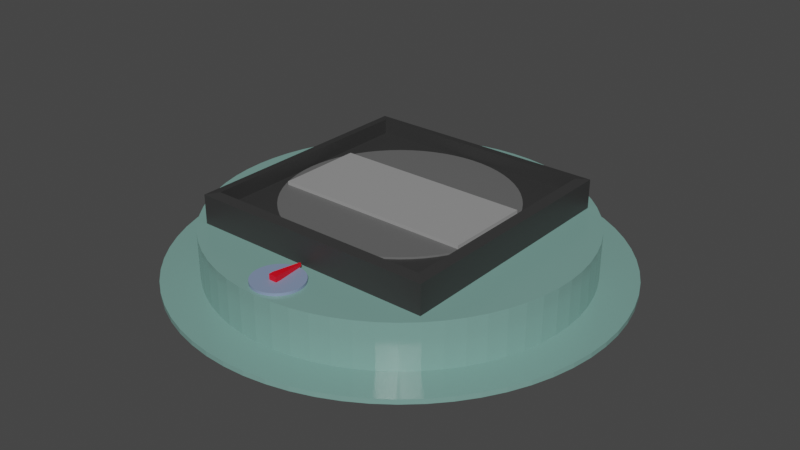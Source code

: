 # Source: Sekunda.blend  (saved by Blender 2.93.21; exported with 4.5.12 LTS)
import bpy
from mathutils import Matrix  # noqa: F401  (used for matrix-valued properties, if any)

bpy.ops.wm.read_factory_settings(use_empty=True)
scene = bpy.context.scene
scene.name = 'Scene'

# ---- collections
col_collection = bpy.data.collections.new('Collection'); scene.collection.children.link(col_collection)

# ---- materials (node trees are filled in below, after node groups)
mat_x = bpy.data.materials.new('Материал')
mat_x.use_transparent_shadow = False
mat_002 = bpy.data.materials.new('Материал.002')
mat_002.use_transparent_shadow = False
mat_003 = bpy.data.materials.new('Материал.003')
mat_003.use_transparent_shadow = False
mat_001 = bpy.data.materials.new('Материал.001')
mat_001.use_transparent_shadow = False
mat_005 = bpy.data.materials.new('Материал.005')
mat_005.use_transparent_shadow = False
mat_004 = bpy.data.materials.new('Материал.004')
mat_004.use_transparent_shadow = False

# ---- material node trees
mat_x.use_nodes = True; mat_x.node_tree.nodes.clear()
_N = mat_x.node_tree.nodes; _L = mat_x.node_tree.links
n0 = _N.new('ShaderNodeBsdfPrincipled'); n0.name = 'Principled BSDF'; n0.location = (10, 300)
n0.distribution = 'GGX'
n0.subsurface_method = 'BURLEY'
n0.inputs[0].default_value = (0.194, 0.3672, 0.3275, 1.0)
n0.inputs[2].default_value = 0.2018
n0.inputs[3].default_value = 1.45
n0.inputs[13].default_value = 0.7836
n0.inputs[27].default_value = (0.0, 0.0, 0.0, 1.0)
n0.inputs[28].default_value = 1.0
n1 = _N.new('ShaderNodeOutputMaterial'); n1.name = 'Material Output'; n1.location = (300, 300)
_L.new(n0.outputs[0], n1.inputs[0])
n1.is_active_output = True
mat_002.use_nodes = True; mat_002.node_tree.nodes.clear()
_N = mat_002.node_tree.nodes; _L = mat_002.node_tree.links
n0 = _N.new('ShaderNodeBsdfPrincipled'); n0.name = 'Principled BSDF'; n0.location = (10, 300)
n0.distribution = 'GGX'
n0.subsurface_method = 'BURLEY'
n0.inputs[0].default_value = (0.03407, 0.03407, 0.03407, 1.0)
n0.inputs[3].default_value = 1.45
n0.inputs[27].default_value = (0.0, 0.0, 0.0, 1.0)
n0.inputs[28].default_value = 1.0
n1 = _N.new('ShaderNodeOutputMaterial'); n1.name = 'Material Output'; n1.location = (300, 300)
_L.new(n0.outputs[0], n1.inputs[0])
n1.is_active_output = True
mat_003.use_nodes = True; mat_003.node_tree.nodes.clear()
_N = mat_003.node_tree.nodes; _L = mat_003.node_tree.links
n0 = _N.new('ShaderNodeBsdfPrincipled'); n0.name = 'Principled BSDF'; n0.location = (10, 300)
n0.distribution = 'GGX'
n0.subsurface_method = 'BURLEY'
n0.inputs[0].default_value = (0.1269, 0.1269, 0.1269, 1.0)
n0.inputs[3].default_value = 1.45
n0.inputs[27].default_value = (0.0, 0.0, 0.0, 1.0)
n0.inputs[28].default_value = 1.0
n1 = _N.new('ShaderNodeOutputMaterial'); n1.name = 'Material Output'; n1.location = (300, 300)
_L.new(n0.outputs[0], n1.inputs[0])
n1.is_active_output = True
mat_001.use_nodes = True; mat_001.node_tree.nodes.clear()
_N = mat_001.node_tree.nodes; _L = mat_001.node_tree.links
n0 = _N.new('ShaderNodeBsdfPrincipled'); n0.name = 'Principled BSDF'; n0.location = (10, 300)
n0.distribution = 'GGX'
n0.subsurface_method = 'BURLEY'
n0.inputs[0].default_value = (0.2242, 0.2976, 0.4592, 1.0)
n0.inputs[3].default_value = 1.45
n0.inputs[27].default_value = (0.0, 0.0, 0.0, 1.0)
n0.inputs[28].default_value = 1.0
n1 = _N.new('ShaderNodeOutputMaterial'); n1.name = 'Material Output'; n1.location = (300, 300)
_L.new(n0.outputs[0], n1.inputs[0])
n1.is_active_output = True
mat_005.use_nodes = True; mat_005.node_tree.nodes.clear()
_N = mat_005.node_tree.nodes; _L = mat_005.node_tree.links
n0 = _N.new('ShaderNodeBsdfPrincipled'); n0.name = 'Principled BSDF'; n0.location = (10, 300)
n0.distribution = 'GGX'
n0.subsurface_method = 'BURLEY'
n0.inputs[0].default_value = (0.8, 0.0, 0.01267, 1.0)
n0.inputs[3].default_value = 1.45
n0.inputs[27].default_value = (0.0, 0.0, 0.0, 1.0)
n0.inputs[28].default_value = 1.0
n1 = _N.new('ShaderNodeOutputMaterial'); n1.name = 'Material Output'; n1.location = (300, 300)
_L.new(n0.outputs[0], n1.inputs[0])
n1.is_active_output = True
mat_004.use_nodes = True; mat_004.node_tree.nodes.clear()
_N = mat_004.node_tree.nodes; _L = mat_004.node_tree.links
n0 = _N.new('ShaderNodeBsdfPrincipled'); n0.name = 'Principled BSDF'; n0.location = (10, 300)
n0.distribution = 'GGX'
n0.subsurface_method = 'BURLEY'
n0.inputs[0].default_value = (0.3125, 0.3125, 0.3125, 1.0)
n0.inputs[3].default_value = 1.45
n0.inputs[27].default_value = (0.0, 0.0, 0.0, 1.0)
n0.inputs[28].default_value = 1.0
n1 = _N.new('ShaderNodeOutputMaterial'); n1.name = 'Material Output'; n1.location = (300, 300)
_L.new(n0.outputs[0], n1.inputs[0])
n1.is_active_output = True

# ---- world
world_world = bpy.data.worlds.new('World'); scene.world = world_world
world_world.use_nodes = True; world_world.node_tree.nodes.clear()
_N = world_world.node_tree.nodes; _L = world_world.node_tree.links
n0 = _N.new('ShaderNodeOutputWorld'); n0.name = 'World Output'; n0.location = (300, 300)
n1 = _N.new('ShaderNodeBackground'); n1.name = 'Background'; n1.location = (10, 300)
n1.inputs[0].default_value = (0.05088, 0.05088, 0.05088, 1.0)
_L.new(n1.outputs[0], n0.inputs[0])
n0.is_active_output = True
world_world.color = (0.05088, 0.05088, 0.05088)
world_world.use_sun_shadow = False
world_world.sun_shadow_jitter_overblur = 0.0

# ---- meshes
me_x = bpy.data.meshes.new('Цилиндр')
me_x.from_pydata([(0.0, 0.3, -0.005), (0.0, 0.3, 0.005), (0.02941, 0.2986, -0.005), (0.02941, 0.2986, 0.005), (0.05853, 0.2942, -0.005), (0.05853, 0.2942, 0.005), (0.08709, 0.2871, -0.005), (0.08709, 0.2871, 0.005), (0.1148, 0.2772, -0.005), (0.1148, 0.2772, 0.005), (0.1414, 0.2646, -0.005), (0.1414, 0.2646, 0.005), (0.1667, 0.2494, -0.005), (0.1667, 0.2494, 0.005), (0.1903, 0.2319, -0.005), (0.1903, 0.2319, 0.005), (0.2121, 0.2121, -0.005), (0.2121, 0.2121, 0.005), (0.2319, 0.1903, -0.005), (0.2319, 0.1903, 0.005), (0.2494, 0.1667, -0.005), (0.2494, 0.1667, 0.005), (0.2646, 0.1414, -0.005), (0.2646, 0.1414, 0.005), (0.2772, 0.1148, -0.005), (0.2772, 0.1148, 0.005), (0.2871, 0.08709, -0.005), (0.2871, 0.08709, 0.005), (0.2942, 0.05853, -0.005), (0.2942, 0.05853, 0.005), (0.2986, 0.02941, -0.005), (0.2986, 0.02941, 0.005), (0.3, -1.311e-08, -0.005), (0.3, -1.311e-08, 0.005), (0.2986, -0.02941, -0.005), (0.2986, -0.02941, 0.005), (0.2942, -0.05853, -0.005), (0.2942, -0.05853, 0.005), (0.2871, -0.08709, -0.005), (0.2871, -0.08709, 0.005), (0.2772, -0.1148, -0.005), (0.2772, -0.1148, 0.005), (0.2646, -0.1414, -0.005), (0.2646, -0.1414, 0.005), (0.2494, -0.1667, -0.005), (0.2494, -0.1667, 0.005), (0.2319, -0.1903, -0.005), (0.2319, -0.1903, 0.005), (0.2121, -0.2121, -0.005), (0.2121, -0.2121, 0.005), (0.1903, -0.2319, -0.005), (0.1903, -0.2319, 0.005), (0.1667, -0.2494, -0.005), (0.1667, -0.2494, 0.005), (0.1414, -0.2646, -0.005), (0.1414, -0.2646, 0.005), (0.1148, -0.2772, -0.005), (0.1148, -0.2772, 0.005), (0.08709, -0.2871, -0.005), (0.08709, -0.2871, 0.005), (0.05853, -0.2942, -0.005), (0.05853, -0.2942, 0.005), (0.02941, -0.2986, -0.005), (0.02941, -0.2986, 0.005), (-2.623e-08, -0.3, -0.005), (-2.623e-08, -0.3, 0.005), (-0.02941, -0.2986, -0.005), (-0.02941, -0.2986, 0.005), (-0.05853, -0.2942, -0.005), (-0.05853, -0.2942, 0.005), (-0.08709, -0.2871, -0.005), (-0.08709, -0.2871, 0.005), (-0.1148, -0.2772, -0.005), (-0.1148, -0.2772, 0.005), (-0.1414, -0.2646, -0.005), (-0.1414, -0.2646, 0.005), (-0.1667, -0.2494, -0.005), (-0.1667, -0.2494, 0.005), (-0.1903, -0.2319, -0.005), (-0.1903, -0.2319, 0.005), (-0.2121, -0.2121, -0.005), (-0.2121, -0.2121, 0.005), (-0.2319, -0.1903, -0.005), (-0.2319, -0.1903, 0.005), (-0.2494, -0.1667, -0.005), (-0.2494, -0.1667, 0.005), (-0.2646, -0.1414, -0.005), (-0.2646, -0.1414, 0.005), (-0.2772, -0.1148, -0.005), (-0.2772, -0.1148, 0.005), (-0.2871, -0.08709, -0.005), (-0.2871, -0.08709, 0.005), (-0.2942, -0.05853, -0.005), (-0.2942, -0.05853, 0.005), (-0.2986, -0.02941, -0.005), (-0.2986, -0.02941, 0.005), (-0.3, 3.577e-09, -0.005), (-0.3, 3.577e-09, 0.005), (-0.2986, 0.02941, -0.005), (-0.2986, 0.02941, 0.005), (-0.2942, 0.05853, -0.005), (-0.2942, 0.05853, 0.005), (-0.2871, 0.08709, -0.005), (-0.2871, 0.08709, 0.005), (-0.2772, 0.1148, -0.005), (-0.2772, 0.1148, 0.005), (-0.2646, 0.1414, -0.005), (-0.2646, 0.1414, 0.005), (-0.2494, 0.1667, -0.005), (-0.2494, 0.1667, 0.005), (-0.2319, 0.1903, -0.005), (-0.2319, 0.1903, 0.005), (-0.2121, 0.2121, -0.005), (-0.2121, 0.2121, 0.005), (-0.1903, 0.2319, -0.005), (-0.1903, 0.2319, 0.005), (-0.1667, 0.2494, -0.005), (-0.1667, 0.2494, 0.005), (-0.1414, 0.2646, -0.005), (-0.1414, 0.2646, 0.005), (-0.1148, 0.2772, -0.005), (-0.1148, 0.2772, 0.005), (-0.08709, 0.2871, -0.005), (-0.08709, 0.2871, 0.005), (-0.05853, 0.2942, -0.005), (-0.05853, 0.2942, 0.005), (-0.02941, 0.2986, -0.005), (-0.02941, 0.2986, 0.005)], [], [(0, 1, 3, 2), (2, 3, 5, 4), (4, 5, 7, 6), (6, 7, 9, 8), (8, 9, 11, 10), (10, 11, 13, 12), (12, 13, 15, 14), (14, 15, 17, 16), (16, 17, 19, 18), (18, 19, 21, 20), (20, 21, 23, 22), (22, 23, 25, 24), (24, 25, 27, 26), (26, 27, 29, 28), (28, 29, 31, 30), (30, 31, 33, 32), (32, 33, 35, 34), (34, 35, 37, 36), (36, 37, 39, 38), (38, 39, 41, 40), (40, 41, 43, 42), (42, 43, 45, 44), (44, 45, 47, 46), (46, 47, 49, 48), (48, 49, 51, 50), (50, 51, 53, 52), (52, 53, 55, 54), (54, 55, 57, 56), (56, 57, 59, 58), (58, 59, 61, 60), (60, 61, 63, 62), (62, 63, 65, 64), (64, 65, 67, 66), (66, 67, 69, 68), (68, 69, 71, 70), (70, 71, 73, 72), (72, 73, 75, 74), (74, 75, 77, 76), (76, 77, 79, 78), (78, 79, 81, 80), (80, 81, 83, 82), (82, 83, 85, 84), (84, 85, 87, 86), (86, 87, 89, 88), (88, 89, 91, 90), (90, 91, 93, 92), (92, 93, 95, 94), (94, 95, 97, 96), (96, 97, 99, 98), (98, 99, 101, 100), (100, 101, 103, 102), (102, 103, 105, 104), (104, 105, 107, 106), (106, 107, 109, 108), (108, 109, 111, 110), (110, 111, 113, 112), (112, 113, 115, 114), (114, 115, 117, 116), (116, 117, 119, 118), (118, 119, 121, 120), (120, 121, 123, 122), (122, 123, 125, 124), (3, 1, 127, 125, 123, 121, 119, 117, 115, 113, 111, 109, 107, 105, 103, 101, 99, 97, 95, 93, 91, 89, 87, 85, 83, 81, 79, 77, 75, 73, 71, 69, 67, 65, 63, 61, 59, 57, 55, 53, 51, 49, 47, 45, 43, 41, 39, 37, 35, 33, 31, 29, 27, 25, 23, 21, 19, 17, 15, 13, 11, 9, 7, 5), (124, 125, 127, 126), (126, 127, 1, 0), (0, 2, 4, 6, 8, 10, 12, 14, 16, 18, 20, 22, 24, 26, 28, 30, 32, 34, 36, 38, 40, 42, 44, 46, 48, 50, 52, 54, 56, 58, 60, 62, 64, 66, 68, 70, 72, 74, 76, 78, 80, 82, 84, 86, 88, 90, 92, 94, 96, 98, 100, 102, 104, 106, 108, 110, 112, 114, 116, 118, 120, 122, 124, 126)])
_uv = me_x.uv_layers.new(name='UVКарта')
_uv.uv.foreach_set('vector', [1.0, 0.5, 1.0, 1.0, 0.9844, 1.0, 0.9844, 0.5, 0.9844, 0.5, 0.9844, 1.0, 0.9688, 1.0, 0.9688, 0.5, 0.9688, 0.5, 0.9688, 1.0, 0.9531, 1.0, 0.9531, 0.5, 0.9531, 0.5, 0.9531, 1.0, 0.9375, 1.0, 0.9375, 0.5, 0.9375, 0.5, 0.9375, 1.0, 0.9219, 1.0, 0.9219, 0.5, 0.9219, 0.5, 0.9219, 1.0, 0.9062, 1.0, 0.9062, 0.5, 0.9062, 0.5, 0.9062, 1.0, 0.8906, 1.0, 0.8906, 0.5, 0.8906, 0.5, 0.8906, 1.0, 0.875, 1.0, 0.875, 0.5, 0.875, 0.5, 0.875, 1.0, 0.8594, 1.0, 0.8594, 0.5, 0.8594, 0.5, 0.8594, 1.0, 0.8438, 1.0, 0.8438, 0.5, 0.8438, 0.5, 0.8438, 1.0, 0.8281, 1.0, 0.8281, 0.5, 0.8281, 0.5, 0.8281, 1.0, 0.8125, 1.0, 0.8125, 0.5, 0.8125, 0.5, 0.8125, 1.0, 0.7969, 1.0, 0.7969, 0.5, 0.7969, 0.5, 0.7969, 1.0, 0.7812, 1.0, 0.7812, 0.5, 0.7812, 0.5, 0.7812, 1.0, 0.7656, 1.0, 0.7656, 0.5, 0.7656, 0.5, 0.7656, 1.0, 0.75, 1.0, 0.75, 0.5, 0.75, 0.5, 0.75, 1.0, 0.7344, 1.0, 0.7344, 0.5, 0.7344, 0.5, 0.7344, 1.0, 0.7188, 1.0, 0.7188, 0.5, 0.7188, 0.5, 0.7188, 1.0, 0.7031, 1.0, 0.7031, 0.5, 0.7031, 0.5, 0.7031, 1.0, 0.6875, 1.0, 0.6875, 0.5, 0.6875, 0.5, 0.6875, 1.0, 0.6719, 1.0, 0.6719, 0.5, 0.6719, 0.5, 0.6719, 1.0, 0.6562, 1.0, 0.6562, 0.5, 0.6562, 0.5, 0.6562, 1.0, 0.6406, 1.0, 0.6406, 0.5, 0.6406, 0.5, 0.6406, 1.0, 0.625, 1.0, 0.625, 0.5, 0.625, 0.5, 0.625, 1.0, 0.6094, 1.0, 0.6094, 0.5, 0.6094, 0.5, 0.6094, 1.0, 0.5938, 1.0, 0.5938, 0.5, 0.5938, 0.5, 0.5938, 1.0, 0.5781, 1.0, 0.5781, 0.5, 0.5781, 0.5, 0.5781, 1.0, 0.5625, 1.0, 0.5625, 0.5, 0.5625, 0.5, 0.5625, 1.0, 0.5469, 1.0, 0.5469, 0.5, 0.5469, 0.5, 0.5469, 1.0, 0.5312, 1.0, 0.5312, 0.5, 0.5312, 0.5, 0.5312, 1.0, 0.5156, 1.0, 0.5156, 0.5, 0.5156, 0.5, 0.5156, 1.0, 0.5, 1.0, 0.5, 0.5, 0.5, 0.5, 0.5, 1.0, 0.4844, 1.0, 0.4844, 0.5, 0.4844, 0.5, 0.4844, 1.0, 0.4688, 1.0, 0.4688, 0.5, 0.4688, 0.5, 0.4688, 1.0, 0.4531, 1.0, 0.4531, 0.5, 0.4531, 0.5, 0.4531, 1.0, 0.4375, 1.0, 0.4375, 0.5, 0.4375, 0.5, 0.4375, 1.0, 0.4219, 1.0, 0.4219, 0.5, 0.4219, 0.5, 0.4219, 1.0, 0.4062, 1.0, 0.4062, 0.5, 0.4062, 0.5, 0.4062, 1.0, 0.3906, 1.0, 0.3906, 0.5, 0.3906, 0.5, 0.3906, 1.0, 0.375, 1.0, 0.375, 0.5, 0.375, 0.5, 0.375, 1.0, 0.3594, 1.0, 0.3594, 0.5, 0.3594, 0.5, 0.3594, 1.0, 0.3438, 1.0, 0.3438, 0.5, 0.3438, 0.5, 0.3438, 1.0, 0.3281, 1.0, 0.3281, 0.5, 0.3281, 0.5, 0.3281, 1.0, 0.3125, 1.0, 0.3125, 0.5, 0.3125, 0.5, 0.3125, 1.0, 0.2969, 1.0, 0.2969, 0.5, 0.2969, 0.5, 0.2969, 1.0, 0.2812, 1.0, 0.2812, 0.5, 0.2812, 0.5, 0.2812, 1.0, 0.2656, 1.0, 0.2656, 0.5, 0.2656, 0.5, 0.2656, 1.0, 0.25, 1.0, 0.25, 0.5, 0.25, 0.5, 0.25, 1.0, 0.2344, 1.0, 0.2344, 0.5, 0.2344, 0.5, 0.2344, 1.0, 0.2188, 1.0, 0.2188, 0.5, 0.2188, 0.5, 0.2188, 1.0, 0.2031, 1.0, 0.2031, 0.5, 0.2031, 0.5, 0.2031, 1.0, 0.1875, 1.0, 0.1875, 0.5, 0.1875, 0.5, 0.1875, 1.0, 0.1719, 1.0, 0.1719, 0.5, 0.1719, 0.5, 0.1719, 1.0, 0.1562, 1.0, 0.1562, 0.5, 0.1562, 0.5, 0.1562, 1.0, 0.1406, 1.0, 0.1406, 0.5, 0.1406, 0.5, 0.1406, 1.0, 0.125, 1.0, 0.125, 0.5, 0.125, 0.5, 0.125, 1.0, 0.1094, 1.0, 0.1094, 0.5, 0.1094, 0.5, 0.1094, 1.0, 0.09375, 1.0, 0.09375, 0.5, 0.09375, 0.5, 0.09375, 1.0, 0.07812, 1.0, 0.07812, 0.5, 0.07812, 0.5, 0.07812, 1.0, 0.0625, 1.0, 0.0625, 0.5, 0.0625, 0.5, 0.0625, 1.0, 0.04688, 1.0, 0.04688, 0.5, 0.04688, 0.5, 0.04688, 1.0, 0.03125, 1.0, 0.03125, 0.5, 0.2735, 0.4888, 0.25, 0.49, 0.2265, 0.4888, 0.2032, 0.4854, 0.1803, 0.4797, 0.1582, 0.4717, 0.1369, 0.4617, 0.1167, 0.4496, 0.09775, 0.4355, 0.08029, 0.4197, 0.06448, 0.4023, 0.05045, 0.3833, 0.03834, 0.3631, 0.02827, 0.3418, 0.02033, 0.3197, 0.01461, 0.2968, 0.01116, 0.2735, 0.01, 0.25, 0.01116, 0.2265, 0.01461, 0.2032, 0.02033, 0.1803, 0.02827, 0.1582, 0.03834, 0.1369, 0.05045, 0.1167, 0.06448, 0.09775, 0.08029, 0.08029, 0.09775, 0.06448, 0.1167, 0.05045, 0.1369, 0.03834, 0.1582, 0.02827, 0.1803, 0.02033, 0.2032, 0.01461, 0.2265, 0.01116, 0.25, 0.01, 0.2735, 0.01116, 0.2968, 0.01461, 0.3197, 0.02033, 0.3418, 0.02827, 0.3631, 0.03834, 0.3833, 0.05045, 0.4023, 0.06448, 0.4197, 0.08029, 0.4355, 0.09775, 0.4496, 0.1167, 0.4617, 0.1369, 0.4717, 0.1582, 0.4797, 0.1803, 0.4854, 0.2032, 0.4888, 0.2265, 0.49, 0.25, 0.4888, 0.2735, 0.4854, 0.2968, 0.4797, 0.3197, 0.4717, 0.3418, 0.4617, 0.3631, 0.4496, 0.3833, 0.4355, 0.4023, 0.4197, 0.4197, 0.4023, 0.4355, 0.3833, 0.4496, 0.3631, 0.4617, 0.3418, 0.4717, 0.3197, 0.4797, 0.2968, 0.4854, 0.03125, 0.5, 0.03125, 1.0, 0.01562, 1.0, 0.01562, 0.5, 0.01562, 0.5, 0.01562, 1.0, 0.0, 1.0, 0.0, 0.5, 0.75, 0.49, 0.7735, 0.4888, 0.7968, 0.4854, 0.8197, 0.4797, 0.8418, 0.4717, 0.8631, 0.4617, 0.8833, 0.4496, 0.9023, 0.4355, 0.9197, 0.4197, 0.9355, 0.4023, 0.9496, 0.3833, 0.9617, 0.3631, 0.9717, 0.3418, 0.9797, 0.3197, 0.9854, 0.2968, 0.9888, 0.2735, 0.99, 0.25, 0.9888, 0.2265, 0.9854, 0.2032, 0.9797, 0.1803, 0.9717, 0.1582, 0.9617, 0.1369, 0.9496, 0.1167, 0.9355, 0.09775, 0.9197, 0.08029, 0.9023, 0.06448, 0.8833, 0.05045, 0.8631, 0.03834, 0.8418, 0.02827, 0.8197, 0.02033, 0.7968, 0.01461, 0.7735, 0.01116, 0.75, 0.01, 0.7265, 0.01116, 0.7032, 0.01461, 0.6803, 0.02033, 0.6582, 0.02827, 0.6369, 0.03834, 0.6167, 0.05045, 0.5977, 0.06448, 0.5803, 0.08029, 0.5645, 0.09775, 0.5504, 0.1167, 0.5383, 0.1369, 0.5283, 0.1582, 0.5203, 0.1803, 0.5146, 0.2032, 0.5112, 0.2265, 0.51, 0.25, 0.5112, 0.2735, 0.5146, 0.2968, 0.5203, 0.3197, 0.5283, 0.3418, 0.5383, 0.3631, 0.5504, 0.3833, 0.5645, 0.4023, 0.5803, 0.4197, 0.5977, 0.4355, 0.6167, 0.4496, 0.6369, 0.4617, 0.6582, 0.4717, 0.6803, 0.4797, 0.7032, 0.4854, 0.7265, 0.4888])
me_x.materials.append(mat_x)
me_x.use_remesh_fix_poles = True
me_x.use_remesh_preserve_attributes = False
me_x.update()
me_001 = bpy.data.meshes.new('Цилиндр.001')
me_001.from_pydata([(0.0, 0.25, -0.05), (0.0, 0.25, 0.05), (0.0245, 0.2488, -0.05), (0.0245, 0.2488, 0.05), (0.04877, 0.2452, -0.05), (0.04877, 0.2452, 0.05), (0.07257, 0.2392, -0.05), (0.07257, 0.2392, 0.05), (0.09567, 0.231, -0.05), (0.09567, 0.231, 0.05), (0.1178, 0.2205, -0.05), (0.1178, 0.2205, 0.05), (0.1389, 0.2079, -0.05), (0.1389, 0.2079, 0.05), (0.1586, 0.1933, -0.05), (0.1586, 0.1933, 0.05), (0.1768, 0.1768, -0.05), (0.1768, 0.1768, 0.05), (0.1933, 0.1586, -0.05), (0.1933, 0.1586, 0.05), (0.2079, 0.1389, -0.05), (0.2079, 0.1389, 0.05), (0.2205, 0.1178, -0.05), (0.2205, 0.1178, 0.05), (0.231, 0.09567, -0.05), (0.231, 0.09567, 0.05), (0.2392, 0.07257, -0.05), (0.2392, 0.07257, 0.05), (0.2452, 0.04877, -0.05), (0.2452, 0.04877, 0.05), (0.2488, 0.0245, -0.05), (0.2488, 0.0245, 0.05), (0.25, -1.093e-08, -0.05), (0.25, -1.093e-08, 0.05), (0.2488, -0.0245, -0.05), (0.2488, -0.0245, 0.05), (0.2452, -0.04877, -0.05), (0.2452, -0.04877, 0.05), (0.2392, -0.07257, -0.05), (0.2392, -0.07257, 0.05), (0.231, -0.09567, -0.05), (0.231, -0.09567, 0.05), (0.2205, -0.1178, -0.05), (0.2205, -0.1178, 0.05), (0.2079, -0.1389, -0.05), (0.2079, -0.1389, 0.05), (0.1933, -0.1586, -0.05), (0.1933, -0.1586, 0.05), (0.1768, -0.1768, -0.05), (0.1768, -0.1768, 0.05), (0.1586, -0.1933, -0.05), (0.1586, -0.1933, 0.05), (0.1389, -0.2079, -0.05), (0.1389, -0.2079, 0.05), (0.1178, -0.2205, -0.05), (0.1178, -0.2205, 0.05), (0.09567, -0.231, -0.05), (0.09567, -0.231, 0.05), (0.07257, -0.2392, -0.05), (0.07257, -0.2392, 0.05), (0.04877, -0.2452, -0.05), (0.04877, -0.2452, 0.05), (0.0245, -0.2488, -0.05), (0.0245, -0.2488, 0.05), (-2.186e-08, -0.25, -0.05), (-2.186e-08, -0.25, 0.05), (-0.0245, -0.2488, -0.05), (-0.0245, -0.2488, 0.05), (-0.04877, -0.2452, -0.05), (-0.04877, -0.2452, 0.05), (-0.07257, -0.2392, -0.05), (-0.07257, -0.2392, 0.05), (-0.09567, -0.231, -0.05), (-0.09567, -0.231, 0.05), (-0.1178, -0.2205, -0.05), (-0.1178, -0.2205, 0.05), (-0.1389, -0.2079, -0.05), (-0.1389, -0.2079, 0.05), (-0.1586, -0.1933, -0.05), (-0.1586, -0.1933, 0.05), (-0.1768, -0.1768, -0.05), (-0.1768, -0.1768, 0.05), (-0.1933, -0.1586, -0.05), (-0.1933, -0.1586, 0.05), (-0.2079, -0.1389, -0.05), (-0.2079, -0.1389, 0.05), (-0.2205, -0.1178, -0.05), (-0.2205, -0.1178, 0.05), (-0.231, -0.09567, -0.05), (-0.231, -0.09567, 0.05), (-0.2392, -0.07257, -0.05), (-0.2392, -0.07257, 0.05), (-0.2452, -0.04877, -0.05), (-0.2452, -0.04877, 0.05), (-0.2488, -0.0245, -0.05), (-0.2488, -0.0245, 0.05), (-0.25, 2.981e-09, -0.05), (-0.25, 2.981e-09, 0.05), (-0.2488, 0.0245, -0.05), (-0.2488, 0.0245, 0.05), (-0.2452, 0.04877, -0.05), (-0.2452, 0.04877, 0.05), (-0.2392, 0.07257, -0.05), (-0.2392, 0.07257, 0.05), (-0.231, 0.09567, -0.05), (-0.231, 0.09567, 0.05), (-0.2205, 0.1178, -0.05), (-0.2205, 0.1178, 0.05), (-0.2079, 0.1389, -0.05), (-0.2079, 0.1389, 0.05), (-0.1933, 0.1586, -0.05), (-0.1933, 0.1586, 0.05), (-0.1768, 0.1768, -0.05), (-0.1768, 0.1768, 0.05), (-0.1586, 0.1933, -0.05), (-0.1586, 0.1933, 0.05), (-0.1389, 0.2079, -0.05), (-0.1389, 0.2079, 0.05), (-0.1178, 0.2205, -0.05), (-0.1178, 0.2205, 0.05), (-0.09567, 0.231, -0.05), (-0.09567, 0.231, 0.05), (-0.07257, 0.2392, -0.05), (-0.07257, 0.2392, 0.05), (-0.04877, 0.2452, -0.05), (-0.04877, 0.2452, 0.05), (-0.0245, 0.2488, -0.05), (-0.0245, 0.2488, 0.05)], [], [(0, 1, 3, 2), (2, 3, 5, 4), (4, 5, 7, 6), (6, 7, 9, 8), (8, 9, 11, 10), (10, 11, 13, 12), (12, 13, 15, 14), (14, 15, 17, 16), (16, 17, 19, 18), (18, 19, 21, 20), (20, 21, 23, 22), (22, 23, 25, 24), (24, 25, 27, 26), (26, 27, 29, 28), (28, 29, 31, 30), (30, 31, 33, 32), (32, 33, 35, 34), (34, 35, 37, 36), (36, 37, 39, 38), (38, 39, 41, 40), (40, 41, 43, 42), (42, 43, 45, 44), (44, 45, 47, 46), (46, 47, 49, 48), (48, 49, 51, 50), (50, 51, 53, 52), (52, 53, 55, 54), (54, 55, 57, 56), (56, 57, 59, 58), (58, 59, 61, 60), (60, 61, 63, 62), (62, 63, 65, 64), (64, 65, 67, 66), (66, 67, 69, 68), (68, 69, 71, 70), (70, 71, 73, 72), (72, 73, 75, 74), (74, 75, 77, 76), (76, 77, 79, 78), (78, 79, 81, 80), (80, 81, 83, 82), (82, 83, 85, 84), (84, 85, 87, 86), (86, 87, 89, 88), (88, 89, 91, 90), (90, 91, 93, 92), (92, 93, 95, 94), (94, 95, 97, 96), (96, 97, 99, 98), (98, 99, 101, 100), (100, 101, 103, 102), (102, 103, 105, 104), (104, 105, 107, 106), (106, 107, 109, 108), (108, 109, 111, 110), (110, 111, 113, 112), (112, 113, 115, 114), (114, 115, 117, 116), (116, 117, 119, 118), (118, 119, 121, 120), (120, 121, 123, 122), (122, 123, 125, 124), (3, 1, 127, 125, 123, 121, 119, 117, 115, 113, 111, 109, 107, 105, 103, 101, 99, 97, 95, 93, 91, 89, 87, 85, 83, 81, 79, 77, 75, 73, 71, 69, 67, 65, 63, 61, 59, 57, 55, 53, 51, 49, 47, 45, 43, 41, 39, 37, 35, 33, 31, 29, 27, 25, 23, 21, 19, 17, 15, 13, 11, 9, 7, 5), (124, 125, 127, 126), (126, 127, 1, 0), (0, 2, 4, 6, 8, 10, 12, 14, 16, 18, 20, 22, 24, 26, 28, 30, 32, 34, 36, 38, 40, 42, 44, 46, 48, 50, 52, 54, 56, 58, 60, 62, 64, 66, 68, 70, 72, 74, 76, 78, 80, 82, 84, 86, 88, 90, 92, 94, 96, 98, 100, 102, 104, 106, 108, 110, 112, 114, 116, 118, 120, 122, 124, 126)])
_uv = me_001.uv_layers.new(name='UVКарта')
_uv.uv.foreach_set('vector', [1.0, 0.5, 1.0, 1.0, 0.9844, 1.0, 0.9844, 0.5, 0.9844, 0.5, 0.9844, 1.0, 0.9688, 1.0, 0.9688, 0.5, 0.9688, 0.5, 0.9688, 1.0, 0.9531, 1.0, 0.9531, 0.5, 0.9531, 0.5, 0.9531, 1.0, 0.9375, 1.0, 0.9375, 0.5, 0.9375, 0.5, 0.9375, 1.0, 0.9219, 1.0, 0.9219, 0.5, 0.9219, 0.5, 0.9219, 1.0, 0.9062, 1.0, 0.9062, 0.5, 0.9062, 0.5, 0.9062, 1.0, 0.8906, 1.0, 0.8906, 0.5, 0.8906, 0.5, 0.8906, 1.0, 0.875, 1.0, 0.875, 0.5, 0.875, 0.5, 0.875, 1.0, 0.8594, 1.0, 0.8594, 0.5, 0.8594, 0.5, 0.8594, 1.0, 0.8438, 1.0, 0.8438, 0.5, 0.8438, 0.5, 0.8438, 1.0, 0.8281, 1.0, 0.8281, 0.5, 0.8281, 0.5, 0.8281, 1.0, 0.8125, 1.0, 0.8125, 0.5, 0.8125, 0.5, 0.8125, 1.0, 0.7969, 1.0, 0.7969, 0.5, 0.7969, 0.5, 0.7969, 1.0, 0.7812, 1.0, 0.7812, 0.5, 0.7812, 0.5, 0.7812, 1.0, 0.7656, 1.0, 0.7656, 0.5, 0.7656, 0.5, 0.7656, 1.0, 0.75, 1.0, 0.75, 0.5, 0.75, 0.5, 0.75, 1.0, 0.7344, 1.0, 0.7344, 0.5, 0.7344, 0.5, 0.7344, 1.0, 0.7188, 1.0, 0.7188, 0.5, 0.7188, 0.5, 0.7188, 1.0, 0.7031, 1.0, 0.7031, 0.5, 0.7031, 0.5, 0.7031, 1.0, 0.6875, 1.0, 0.6875, 0.5, 0.6875, 0.5, 0.6875, 1.0, 0.6719, 1.0, 0.6719, 0.5, 0.6719, 0.5, 0.6719, 1.0, 0.6562, 1.0, 0.6562, 0.5, 0.6562, 0.5, 0.6562, 1.0, 0.6406, 1.0, 0.6406, 0.5, 0.6406, 0.5, 0.6406, 1.0, 0.625, 1.0, 0.625, 0.5, 0.625, 0.5, 0.625, 1.0, 0.6094, 1.0, 0.6094, 0.5, 0.6094, 0.5, 0.6094, 1.0, 0.5938, 1.0, 0.5938, 0.5, 0.5938, 0.5, 0.5938, 1.0, 0.5781, 1.0, 0.5781, 0.5, 0.5781, 0.5, 0.5781, 1.0, 0.5625, 1.0, 0.5625, 0.5, 0.5625, 0.5, 0.5625, 1.0, 0.5469, 1.0, 0.5469, 0.5, 0.5469, 0.5, 0.5469, 1.0, 0.5312, 1.0, 0.5312, 0.5, 0.5312, 0.5, 0.5312, 1.0, 0.5156, 1.0, 0.5156, 0.5, 0.5156, 0.5, 0.5156, 1.0, 0.5, 1.0, 0.5, 0.5, 0.5, 0.5, 0.5, 1.0, 0.4844, 1.0, 0.4844, 0.5, 0.4844, 0.5, 0.4844, 1.0, 0.4688, 1.0, 0.4688, 0.5, 0.4688, 0.5, 0.4688, 1.0, 0.4531, 1.0, 0.4531, 0.5, 0.4531, 0.5, 0.4531, 1.0, 0.4375, 1.0, 0.4375, 0.5, 0.4375, 0.5, 0.4375, 1.0, 0.4219, 1.0, 0.4219, 0.5, 0.4219, 0.5, 0.4219, 1.0, 0.4062, 1.0, 0.4062, 0.5, 0.4062, 0.5, 0.4062, 1.0, 0.3906, 1.0, 0.3906, 0.5, 0.3906, 0.5, 0.3906, 1.0, 0.375, 1.0, 0.375, 0.5, 0.375, 0.5, 0.375, 1.0, 0.3594, 1.0, 0.3594, 0.5, 0.3594, 0.5, 0.3594, 1.0, 0.3438, 1.0, 0.3438, 0.5, 0.3438, 0.5, 0.3438, 1.0, 0.3281, 1.0, 0.3281, 0.5, 0.3281, 0.5, 0.3281, 1.0, 0.3125, 1.0, 0.3125, 0.5, 0.3125, 0.5, 0.3125, 1.0, 0.2969, 1.0, 0.2969, 0.5, 0.2969, 0.5, 0.2969, 1.0, 0.2812, 1.0, 0.2812, 0.5, 0.2812, 0.5, 0.2812, 1.0, 0.2656, 1.0, 0.2656, 0.5, 0.2656, 0.5, 0.2656, 1.0, 0.25, 1.0, 0.25, 0.5, 0.25, 0.5, 0.25, 1.0, 0.2344, 1.0, 0.2344, 0.5, 0.2344, 0.5, 0.2344, 1.0, 0.2188, 1.0, 0.2188, 0.5, 0.2188, 0.5, 0.2188, 1.0, 0.2031, 1.0, 0.2031, 0.5, 0.2031, 0.5, 0.2031, 1.0, 0.1875, 1.0, 0.1875, 0.5, 0.1875, 0.5, 0.1875, 1.0, 0.1719, 1.0, 0.1719, 0.5, 0.1719, 0.5, 0.1719, 1.0, 0.1562, 1.0, 0.1562, 0.5, 0.1562, 0.5, 0.1562, 1.0, 0.1406, 1.0, 0.1406, 0.5, 0.1406, 0.5, 0.1406, 1.0, 0.125, 1.0, 0.125, 0.5, 0.125, 0.5, 0.125, 1.0, 0.1094, 1.0, 0.1094, 0.5, 0.1094, 0.5, 0.1094, 1.0, 0.09375, 1.0, 0.09375, 0.5, 0.09375, 0.5, 0.09375, 1.0, 0.07812, 1.0, 0.07812, 0.5, 0.07812, 0.5, 0.07812, 1.0, 0.0625, 1.0, 0.0625, 0.5, 0.0625, 0.5, 0.0625, 1.0, 0.04688, 1.0, 0.04688, 0.5, 0.04688, 0.5, 0.04688, 1.0, 0.03125, 1.0, 0.03125, 0.5, 0.2735, 0.4888, 0.25, 0.49, 0.2265, 0.4888, 0.2032, 0.4854, 0.1803, 0.4797, 0.1582, 0.4717, 0.1369, 0.4617, 0.1167, 0.4496, 0.09775, 0.4355, 0.08029, 0.4197, 0.06448, 0.4023, 0.05045, 0.3833, 0.03834, 0.3631, 0.02827, 0.3418, 0.02033, 0.3197, 0.01461, 0.2968, 0.01116, 0.2735, 0.01, 0.25, 0.01116, 0.2265, 0.01461, 0.2032, 0.02033, 0.1803, 0.02827, 0.1582, 0.03834, 0.1369, 0.05045, 0.1167, 0.06448, 0.09775, 0.08029, 0.08029, 0.09775, 0.06448, 0.1167, 0.05045, 0.1369, 0.03834, 0.1582, 0.02827, 0.1803, 0.02033, 0.2032, 0.01461, 0.2265, 0.01116, 0.25, 0.01, 0.2735, 0.01116, 0.2968, 0.01461, 0.3197, 0.02033, 0.3418, 0.02827, 0.3631, 0.03834, 0.3833, 0.05045, 0.4023, 0.06448, 0.4197, 0.08029, 0.4355, 0.09775, 0.4496, 0.1167, 0.4617, 0.1369, 0.4717, 0.1582, 0.4797, 0.1803, 0.4854, 0.2032, 0.4888, 0.2265, 0.49, 0.25, 0.4888, 0.2735, 0.4854, 0.2968, 0.4797, 0.3197, 0.4717, 0.3418, 0.4617, 0.3631, 0.4496, 0.3833, 0.4355, 0.4023, 0.4197, 0.4197, 0.4023, 0.4355, 0.3833, 0.4496, 0.3631, 0.4617, 0.3418, 0.4717, 0.3197, 0.4797, 0.2968, 0.4854, 0.03125, 0.5, 0.03125, 1.0, 0.01562, 1.0, 0.01562, 0.5, 0.01562, 0.5, 0.01562, 1.0, 0.0, 1.0, 0.0, 0.5, 0.75, 0.49, 0.7735, 0.4888, 0.7968, 0.4854, 0.8197, 0.4797, 0.8418, 0.4717, 0.8631, 0.4617, 0.8833, 0.4496, 0.9023, 0.4355, 0.9197, 0.4197, 0.9355, 0.4023, 0.9496, 0.3833, 0.9617, 0.3631, 0.9717, 0.3418, 0.9797, 0.3197, 0.9854, 0.2968, 0.9888, 0.2735, 0.99, 0.25, 0.9888, 0.2265, 0.9854, 0.2032, 0.9797, 0.1803, 0.9717, 0.1582, 0.9617, 0.1369, 0.9496, 0.1167, 0.9355, 0.09775, 0.9197, 0.08029, 0.9023, 0.06448, 0.8833, 0.05045, 0.8631, 0.03834, 0.8418, 0.02827, 0.8197, 0.02033, 0.7968, 0.01461, 0.7735, 0.01116, 0.75, 0.01, 0.7265, 0.01116, 0.7032, 0.01461, 0.6803, 0.02033, 0.6582, 0.02827, 0.6369, 0.03834, 0.6167, 0.05045, 0.5977, 0.06448, 0.5803, 0.08029, 0.5645, 0.09775, 0.5504, 0.1167, 0.5383, 0.1369, 0.5283, 0.1582, 0.5203, 0.1803, 0.5146, 0.2032, 0.5112, 0.2265, 0.51, 0.25, 0.5112, 0.2735, 0.5146, 0.2968, 0.5203, 0.3197, 0.5283, 0.3418, 0.5383, 0.3631, 0.5504, 0.3833, 0.5645, 0.4023, 0.5803, 0.4197, 0.5977, 0.4355, 0.6167, 0.4496, 0.6369, 0.4617, 0.6582, 0.4717, 0.6803, 0.4797, 0.7032, 0.4854, 0.7265, 0.4888])
me_001.materials.append(mat_x)
me_001.use_remesh_fix_poles = True
me_001.use_remesh_preserve_attributes = False
me_001.update()
me_x_1 = bpy.data.meshes.new('Куб')
me_x_1.from_pydata([(-0.26, -0.26, -0.26), (-0.26, 0.26, -0.26), (0.26, -0.26, -0.26), (0.26, 0.26, -0.26), (-0.2388, -0.2388, 0.26), (-0.26, -0.26, 0.2388), (-0.2388, 0.2388, 0.26), (-0.26, 0.26, 0.2388), (0.2388, -0.2388, 0.26), (0.26, -0.26, 0.2388), (0.2388, 0.2388, 0.26), (0.26, 0.26, 0.2388), (-0.2388, -0.2388, 0.07158), (-0.2388, 0.2388, 0.07158), (0.2388, -0.2388, 0.07158), (0.2388, 0.2388, 0.07158)], [], [(8, 10, 15, 14), (3, 11, 9, 2), (0, 5, 7, 1), (1, 3, 2, 0), (1, 7, 11, 3), (4, 6, 7, 5), (6, 10, 11, 7), (10, 8, 9, 11), (8, 4, 5, 9), (2, 9, 5, 0), (15, 13, 12, 14), (6, 4, 12, 13), (4, 8, 14, 12), (10, 6, 13, 15)])
_uv = me_x_1.uv_layers.new(name='UVКарта')
_uv.uv.foreach_set('vector', [0.6352, 0.7398, 0.6352, 0.5102, 0.6352, 0.5102, 0.6352, 0.7398, 0.375, 0.5, 0.6148, 0.5, 0.6148, 0.75, 0.375, 0.75, 0.375, 0.0, 0.6148, 0.0, 0.6148, 0.25, 0.375, 0.25, 0.125, 0.5, 0.375, 0.5, 0.375, 0.75, 0.125, 0.75, 0.375, 0.25, 0.6148, 0.25, 0.6148, 0.5, 0.375, 0.5, 0.8648, 0.7398, 0.8648, 0.5102, 0.875, 0.5, 0.875, 0.75, 0.8648, 0.5102, 0.6352, 0.5102, 0.625, 0.5, 0.875, 0.5, 0.6352, 0.5102, 0.6352, 0.7398, 0.6148, 0.75, 0.6148, 0.5, 0.6352, 0.7398, 0.8648, 0.7398, 0.875, 0.75, 0.625, 0.75, 0.375, 0.75, 0.6148, 0.75, 0.6148, 1.0, 0.375, 1.0, 0.6352, 0.5102, 0.8648, 0.5102, 0.8648, 0.7398, 0.6352, 0.7398, 0.8648, 0.5102, 0.8648, 0.7398, 0.8648, 0.7398, 0.8648, 0.5102, 0.8648, 0.7398, 0.6352, 0.7398, 0.6352, 0.7398, 0.8648, 0.7398, 0.6352, 0.5102, 0.8648, 0.5102, 0.8648, 0.5102, 0.6352, 0.5102])
me_x_1.materials.append(mat_002)
me_x_1.use_remesh_fix_poles = True
me_x_1.use_remesh_preserve_attributes = False
me_x_1.update()
me_002 = bpy.data.meshes.new('Цилиндр.002')
me_002.from_pydata([(0.0, 0.25, -0.05), (0.0, 0.25, 0.05), (0.0245, 0.2488, -0.05), (0.0245, 0.2488, 0.05), (0.04877, 0.2452, -0.05), (0.04877, 0.2452, 0.05), (0.07257, 0.2392, -0.05), (0.07257, 0.2392, 0.05), (0.09567, 0.231, -0.05), (0.09567, 0.231, 0.05), (0.1178, 0.2205, -0.05), (0.1178, 0.2205, 0.05), (0.1389, 0.2079, -0.05), (0.1389, 0.2079, 0.05), (0.1586, 0.1933, -0.05), (0.1586, 0.1933, 0.05), (0.1768, 0.1768, -0.05), (0.1768, 0.1768, 0.05), (0.1933, 0.1586, -0.05), (0.1933, 0.1586, 0.05), (0.2079, 0.1389, -0.05), (0.2079, 0.1389, 0.05), (0.2205, 0.1178, -0.05), (0.2205, 0.1178, 0.05), (0.231, 0.09567, -0.05), (0.231, 0.09567, 0.05), (0.2392, 0.07257, -0.05), (0.2392, 0.07257, 0.05), (0.2452, 0.04877, -0.05), (0.2452, 0.04877, 0.05), (0.2488, 0.0245, -0.05), (0.2488, 0.0245, 0.05), (0.25, -1.093e-08, -0.05), (0.25, -1.093e-08, 0.05), (0.2488, -0.0245, -0.05), (0.2488, -0.0245, 0.05), (0.2452, -0.04877, -0.05), (0.2452, -0.04877, 0.05), (0.2392, -0.07257, -0.05), (0.2392, -0.07257, 0.05), (0.231, -0.09567, -0.05), (0.231, -0.09567, 0.05), (0.2205, -0.1178, -0.05), (0.2205, -0.1178, 0.05), (0.2079, -0.1389, -0.05), (0.2079, -0.1389, 0.05), (0.1933, -0.1586, -0.05), (0.1933, -0.1586, 0.05), (0.1768, -0.1768, -0.05), (0.1768, -0.1768, 0.05), (0.1586, -0.1933, -0.05), (0.1586, -0.1933, 0.05), (0.1389, -0.2079, -0.05), (0.1389, -0.2079, 0.05), (0.1178, -0.2205, -0.05), (0.1178, -0.2205, 0.05), (0.09567, -0.231, -0.05), (0.09567, -0.231, 0.05), (0.07257, -0.2392, -0.05), (0.07257, -0.2392, 0.05), (0.04877, -0.2452, -0.05), (0.04877, -0.2452, 0.05), (0.0245, -0.2488, -0.05), (0.0245, -0.2488, 0.05), (-2.186e-08, -0.25, -0.05), (-2.186e-08, -0.25, 0.05), (-0.0245, -0.2488, -0.05), (-0.0245, -0.2488, 0.05), (-0.04877, -0.2452, -0.05), (-0.04877, -0.2452, 0.05), (-0.07257, -0.2392, -0.05), (-0.07257, -0.2392, 0.05), (-0.09567, -0.231, -0.05), (-0.09567, -0.231, 0.05), (-0.1178, -0.2205, -0.05), (-0.1178, -0.2205, 0.05), (-0.1389, -0.2079, -0.05), (-0.1389, -0.2079, 0.05), (-0.1586, -0.1933, -0.05), (-0.1586, -0.1933, 0.05), (-0.1768, -0.1768, -0.05), (-0.1768, -0.1768, 0.05), (-0.1933, -0.1586, -0.05), (-0.1933, -0.1586, 0.05), (-0.2079, -0.1389, -0.05), (-0.2079, -0.1389, 0.05), (-0.2205, -0.1178, -0.05), (-0.2205, -0.1178, 0.05), (-0.231, -0.09567, -0.05), (-0.231, -0.09567, 0.05), (-0.2392, -0.07257, -0.05), (-0.2392, -0.07257, 0.05), (-0.2452, -0.04877, -0.05), (-0.2452, -0.04877, 0.05), (-0.2488, -0.0245, -0.05), (-0.2488, -0.0245, 0.05), (-0.25, 2.981e-09, -0.05), (-0.25, 2.981e-09, 0.05), (-0.2488, 0.0245, -0.05), (-0.2488, 0.0245, 0.05), (-0.2452, 0.04877, -0.05), (-0.2452, 0.04877, 0.05), (-0.2392, 0.07257, -0.05), (-0.2392, 0.07257, 0.05), (-0.231, 0.09567, -0.05), (-0.231, 0.09567, 0.05), (-0.2205, 0.1178, -0.05), (-0.2205, 0.1178, 0.05), (-0.2079, 0.1389, -0.05), (-0.2079, 0.1389, 0.05), (-0.1933, 0.1586, -0.05), (-0.1933, 0.1586, 0.05), (-0.1768, 0.1768, -0.05), (-0.1768, 0.1768, 0.05), (-0.1586, 0.1933, -0.05), (-0.1586, 0.1933, 0.05), (-0.1389, 0.2079, -0.05), (-0.1389, 0.2079, 0.05), (-0.1178, 0.2205, -0.05), (-0.1178, 0.2205, 0.05), (-0.09567, 0.231, -0.05), (-0.09567, 0.231, 0.05), (-0.07257, 0.2392, -0.05), (-0.07257, 0.2392, 0.05), (-0.04877, 0.2452, -0.05), (-0.04877, 0.2452, 0.05), (-0.0245, 0.2488, -0.05), (-0.0245, 0.2488, 0.05)], [], [(0, 1, 3, 2), (2, 3, 5, 4), (4, 5, 7, 6), (6, 7, 9, 8), (8, 9, 11, 10), (10, 11, 13, 12), (12, 13, 15, 14), (14, 15, 17, 16), (16, 17, 19, 18), (18, 19, 21, 20), (20, 21, 23, 22), (22, 23, 25, 24), (24, 25, 27, 26), (26, 27, 29, 28), (28, 29, 31, 30), (30, 31, 33, 32), (32, 33, 35, 34), (34, 35, 37, 36), (36, 37, 39, 38), (38, 39, 41, 40), (40, 41, 43, 42), (42, 43, 45, 44), (44, 45, 47, 46), (46, 47, 49, 48), (48, 49, 51, 50), (50, 51, 53, 52), (52, 53, 55, 54), (54, 55, 57, 56), (56, 57, 59, 58), (58, 59, 61, 60), (60, 61, 63, 62), (62, 63, 65, 64), (64, 65, 67, 66), (66, 67, 69, 68), (68, 69, 71, 70), (70, 71, 73, 72), (72, 73, 75, 74), (74, 75, 77, 76), (76, 77, 79, 78), (78, 79, 81, 80), (80, 81, 83, 82), (82, 83, 85, 84), (84, 85, 87, 86), (86, 87, 89, 88), (88, 89, 91, 90), (90, 91, 93, 92), (92, 93, 95, 94), (94, 95, 97, 96), (96, 97, 99, 98), (98, 99, 101, 100), (100, 101, 103, 102), (102, 103, 105, 104), (104, 105, 107, 106), (106, 107, 109, 108), (108, 109, 111, 110), (110, 111, 113, 112), (112, 113, 115, 114), (114, 115, 117, 116), (116, 117, 119, 118), (118, 119, 121, 120), (120, 121, 123, 122), (122, 123, 125, 124), (3, 1, 127, 125, 123, 121, 119, 117, 115, 113, 111, 109, 107, 105, 103, 101, 99, 97, 95, 93, 91, 89, 87, 85, 83, 81, 79, 77, 75, 73, 71, 69, 67, 65, 63, 61, 59, 57, 55, 53, 51, 49, 47, 45, 43, 41, 39, 37, 35, 33, 31, 29, 27, 25, 23, 21, 19, 17, 15, 13, 11, 9, 7, 5), (124, 125, 127, 126), (126, 127, 1, 0), (0, 2, 4, 6, 8, 10, 12, 14, 16, 18, 20, 22, 24, 26, 28, 30, 32, 34, 36, 38, 40, 42, 44, 46, 48, 50, 52, 54, 56, 58, 60, 62, 64, 66, 68, 70, 72, 74, 76, 78, 80, 82, 84, 86, 88, 90, 92, 94, 96, 98, 100, 102, 104, 106, 108, 110, 112, 114, 116, 118, 120, 122, 124, 126)])
_uv = me_002.uv_layers.new(name='UVКарта')
_uv.uv.foreach_set('vector', [1.0, 0.5, 1.0, 1.0, 0.9844, 1.0, 0.9844, 0.5, 0.9844, 0.5, 0.9844, 1.0, 0.9688, 1.0, 0.9688, 0.5, 0.9688, 0.5, 0.9688, 1.0, 0.9531, 1.0, 0.9531, 0.5, 0.9531, 0.5, 0.9531, 1.0, 0.9375, 1.0, 0.9375, 0.5, 0.9375, 0.5, 0.9375, 1.0, 0.9219, 1.0, 0.9219, 0.5, 0.9219, 0.5, 0.9219, 1.0, 0.9062, 1.0, 0.9062, 0.5, 0.9062, 0.5, 0.9062, 1.0, 0.8906, 1.0, 0.8906, 0.5, 0.8906, 0.5, 0.8906, 1.0, 0.875, 1.0, 0.875, 0.5, 0.875, 0.5, 0.875, 1.0, 0.8594, 1.0, 0.8594, 0.5, 0.8594, 0.5, 0.8594, 1.0, 0.8438, 1.0, 0.8438, 0.5, 0.8438, 0.5, 0.8438, 1.0, 0.8281, 1.0, 0.8281, 0.5, 0.8281, 0.5, 0.8281, 1.0, 0.8125, 1.0, 0.8125, 0.5, 0.8125, 0.5, 0.8125, 1.0, 0.7969, 1.0, 0.7969, 0.5, 0.7969, 0.5, 0.7969, 1.0, 0.7812, 1.0, 0.7812, 0.5, 0.7812, 0.5, 0.7812, 1.0, 0.7656, 1.0, 0.7656, 0.5, 0.7656, 0.5, 0.7656, 1.0, 0.75, 1.0, 0.75, 0.5, 0.75, 0.5, 0.75, 1.0, 0.7344, 1.0, 0.7344, 0.5, 0.7344, 0.5, 0.7344, 1.0, 0.7188, 1.0, 0.7188, 0.5, 0.7188, 0.5, 0.7188, 1.0, 0.7031, 1.0, 0.7031, 0.5, 0.7031, 0.5, 0.7031, 1.0, 0.6875, 1.0, 0.6875, 0.5, 0.6875, 0.5, 0.6875, 1.0, 0.6719, 1.0, 0.6719, 0.5, 0.6719, 0.5, 0.6719, 1.0, 0.6562, 1.0, 0.6562, 0.5, 0.6562, 0.5, 0.6562, 1.0, 0.6406, 1.0, 0.6406, 0.5, 0.6406, 0.5, 0.6406, 1.0, 0.625, 1.0, 0.625, 0.5, 0.625, 0.5, 0.625, 1.0, 0.6094, 1.0, 0.6094, 0.5, 0.6094, 0.5, 0.6094, 1.0, 0.5938, 1.0, 0.5938, 0.5, 0.5938, 0.5, 0.5938, 1.0, 0.5781, 1.0, 0.5781, 0.5, 0.5781, 0.5, 0.5781, 1.0, 0.5625, 1.0, 0.5625, 0.5, 0.5625, 0.5, 0.5625, 1.0, 0.5469, 1.0, 0.5469, 0.5, 0.5469, 0.5, 0.5469, 1.0, 0.5312, 1.0, 0.5312, 0.5, 0.5312, 0.5, 0.5312, 1.0, 0.5156, 1.0, 0.5156, 0.5, 0.5156, 0.5, 0.5156, 1.0, 0.5, 1.0, 0.5, 0.5, 0.5, 0.5, 0.5, 1.0, 0.4844, 1.0, 0.4844, 0.5, 0.4844, 0.5, 0.4844, 1.0, 0.4688, 1.0, 0.4688, 0.5, 0.4688, 0.5, 0.4688, 1.0, 0.4531, 1.0, 0.4531, 0.5, 0.4531, 0.5, 0.4531, 1.0, 0.4375, 1.0, 0.4375, 0.5, 0.4375, 0.5, 0.4375, 1.0, 0.4219, 1.0, 0.4219, 0.5, 0.4219, 0.5, 0.4219, 1.0, 0.4062, 1.0, 0.4062, 0.5, 0.4062, 0.5, 0.4062, 1.0, 0.3906, 1.0, 0.3906, 0.5, 0.3906, 0.5, 0.3906, 1.0, 0.375, 1.0, 0.375, 0.5, 0.375, 0.5, 0.375, 1.0, 0.3594, 1.0, 0.3594, 0.5, 0.3594, 0.5, 0.3594, 1.0, 0.3438, 1.0, 0.3438, 0.5, 0.3438, 0.5, 0.3438, 1.0, 0.3281, 1.0, 0.3281, 0.5, 0.3281, 0.5, 0.3281, 1.0, 0.3125, 1.0, 0.3125, 0.5, 0.3125, 0.5, 0.3125, 1.0, 0.2969, 1.0, 0.2969, 0.5, 0.2969, 0.5, 0.2969, 1.0, 0.2812, 1.0, 0.2812, 0.5, 0.2812, 0.5, 0.2812, 1.0, 0.2656, 1.0, 0.2656, 0.5, 0.2656, 0.5, 0.2656, 1.0, 0.25, 1.0, 0.25, 0.5, 0.25, 0.5, 0.25, 1.0, 0.2344, 1.0, 0.2344, 0.5, 0.2344, 0.5, 0.2344, 1.0, 0.2188, 1.0, 0.2188, 0.5, 0.2188, 0.5, 0.2188, 1.0, 0.2031, 1.0, 0.2031, 0.5, 0.2031, 0.5, 0.2031, 1.0, 0.1875, 1.0, 0.1875, 0.5, 0.1875, 0.5, 0.1875, 1.0, 0.1719, 1.0, 0.1719, 0.5, 0.1719, 0.5, 0.1719, 1.0, 0.1562, 1.0, 0.1562, 0.5, 0.1562, 0.5, 0.1562, 1.0, 0.1406, 1.0, 0.1406, 0.5, 0.1406, 0.5, 0.1406, 1.0, 0.125, 1.0, 0.125, 0.5, 0.125, 0.5, 0.125, 1.0, 0.1094, 1.0, 0.1094, 0.5, 0.1094, 0.5, 0.1094, 1.0, 0.09375, 1.0, 0.09375, 0.5, 0.09375, 0.5, 0.09375, 1.0, 0.07812, 1.0, 0.07812, 0.5, 0.07812, 0.5, 0.07812, 1.0, 0.0625, 1.0, 0.0625, 0.5, 0.0625, 0.5, 0.0625, 1.0, 0.04688, 1.0, 0.04688, 0.5, 0.04688, 0.5, 0.04688, 1.0, 0.03125, 1.0, 0.03125, 0.5, 0.2735, 0.4888, 0.25, 0.49, 0.2265, 0.4888, 0.2032, 0.4854, 0.1803, 0.4797, 0.1582, 0.4717, 0.1369, 0.4617, 0.1167, 0.4496, 0.09775, 0.4355, 0.08029, 0.4197, 0.06448, 0.4023, 0.05045, 0.3833, 0.03834, 0.3631, 0.02827, 0.3418, 0.02033, 0.3197, 0.01461, 0.2968, 0.01116, 0.2735, 0.01, 0.25, 0.01116, 0.2265, 0.01461, 0.2032, 0.02033, 0.1803, 0.02827, 0.1582, 0.03834, 0.1369, 0.05045, 0.1167, 0.06448, 0.09775, 0.08029, 0.08029, 0.09775, 0.06448, 0.1167, 0.05045, 0.1369, 0.03834, 0.1582, 0.02827, 0.1803, 0.02033, 0.2032, 0.01461, 0.2265, 0.01116, 0.25, 0.01, 0.2735, 0.01116, 0.2968, 0.01461, 0.3197, 0.02033, 0.3418, 0.02827, 0.3631, 0.03834, 0.3833, 0.05045, 0.4023, 0.06448, 0.4197, 0.08029, 0.4355, 0.09775, 0.4496, 0.1167, 0.4617, 0.1369, 0.4717, 0.1582, 0.4797, 0.1803, 0.4854, 0.2032, 0.4888, 0.2265, 0.49, 0.25, 0.4888, 0.2735, 0.4854, 0.2968, 0.4797, 0.3197, 0.4717, 0.3418, 0.4617, 0.3631, 0.4496, 0.3833, 0.4355, 0.4023, 0.4197, 0.4197, 0.4023, 0.4355, 0.3833, 0.4496, 0.3631, 0.4617, 0.3418, 0.4717, 0.3197, 0.4797, 0.2968, 0.4854, 0.03125, 0.5, 0.03125, 1.0, 0.01562, 1.0, 0.01562, 0.5, 0.01562, 0.5, 0.01562, 1.0, 0.0, 1.0, 0.0, 0.5, 0.75, 0.49, 0.7735, 0.4888, 0.7968, 0.4854, 0.8197, 0.4797, 0.8418, 0.4717, 0.8631, 0.4617, 0.8833, 0.4496, 0.9023, 0.4355, 0.9197, 0.4197, 0.9355, 0.4023, 0.9496, 0.3833, 0.9617, 0.3631, 0.9717, 0.3418, 0.9797, 0.3197, 0.9854, 0.2968, 0.9888, 0.2735, 0.99, 0.25, 0.9888, 0.2265, 0.9854, 0.2032, 0.9797, 0.1803, 0.9717, 0.1582, 0.9617, 0.1369, 0.9496, 0.1167, 0.9355, 0.09775, 0.9197, 0.08029, 0.9023, 0.06448, 0.8833, 0.05045, 0.8631, 0.03834, 0.8418, 0.02827, 0.8197, 0.02033, 0.7968, 0.01461, 0.7735, 0.01116, 0.75, 0.01, 0.7265, 0.01116, 0.7032, 0.01461, 0.6803, 0.02033, 0.6582, 0.02827, 0.6369, 0.03834, 0.6167, 0.05045, 0.5977, 0.06448, 0.5803, 0.08029, 0.5645, 0.09775, 0.5504, 0.1167, 0.5383, 0.1369, 0.5283, 0.1582, 0.5203, 0.1803, 0.5146, 0.2032, 0.5112, 0.2265, 0.51, 0.25, 0.5112, 0.2735, 0.5146, 0.2968, 0.5203, 0.3197, 0.5283, 0.3418, 0.5383, 0.3631, 0.5504, 0.3833, 0.5645, 0.4023, 0.5803, 0.4197, 0.5977, 0.4355, 0.6167, 0.4496, 0.6369, 0.4617, 0.6582, 0.4717, 0.6803, 0.4797, 0.7032, 0.4854, 0.7265, 0.4888])
me_002.materials.append(mat_003)
me_002.use_remesh_fix_poles = True
me_002.use_remesh_preserve_attributes = False
me_002.update()
me_004 = bpy.data.meshes.new('Цилиндр.004')
me_004.from_pydata([(0.0, 0.25, -0.05), (0.0, 0.25, 0.05), (0.0245, 0.2488, -0.05), (0.0245, 0.2488, 0.05), (0.04877, 0.2452, -0.05), (0.04877, 0.2452, 0.05), (0.07257, 0.2392, -0.05), (0.07257, 0.2392, 0.05), (0.09567, 0.231, -0.05), (0.09567, 0.231, 0.05), (0.1178, 0.2205, -0.05), (0.1178, 0.2205, 0.05), (0.1389, 0.2079, -0.05), (0.1389, 0.2079, 0.05), (0.1586, 0.1933, -0.05), (0.1586, 0.1933, 0.05), (0.1768, 0.1768, -0.05), (0.1768, 0.1768, 0.05), (0.1933, 0.1586, -0.05), (0.1933, 0.1586, 0.05), (0.2079, 0.1389, -0.05), (0.2079, 0.1389, 0.05), (0.2205, 0.1178, -0.05), (0.2205, 0.1178, 0.05), (0.231, 0.09567, -0.05), (0.231, 0.09567, 0.05), (0.2392, 0.07257, -0.05), (0.2392, 0.07257, 0.05), (0.2452, 0.04877, -0.05), (0.2452, 0.04877, 0.05), (0.2488, 0.0245, -0.05), (0.2488, 0.0245, 0.05), (0.25, -1.093e-08, -0.05), (0.25, -1.093e-08, 0.05), (0.2488, -0.0245, -0.05), (0.2488, -0.0245, 0.05), (0.2452, -0.04877, -0.05), (0.2452, -0.04877, 0.05), (0.2392, -0.07257, -0.05), (0.2392, -0.07257, 0.05), (0.231, -0.09567, -0.05), (0.231, -0.09567, 0.05), (0.2205, -0.1178, -0.05), (0.2205, -0.1178, 0.05), (0.2079, -0.1389, -0.05), (0.2079, -0.1389, 0.05), (0.1933, -0.1586, -0.05), (0.1933, -0.1586, 0.05), (0.1768, -0.1768, -0.05), (0.1768, -0.1768, 0.05), (0.1586, -0.1933, -0.05), (0.1586, -0.1933, 0.05), (0.1389, -0.2079, -0.05), (0.1389, -0.2079, 0.05), (0.1178, -0.2205, -0.05), (0.1178, -0.2205, 0.05), (0.09567, -0.231, -0.05), (0.09567, -0.231, 0.05), (0.07257, -0.2392, -0.05), (0.07257, -0.2392, 0.05), (0.04877, -0.2452, -0.05), (0.04877, -0.2452, 0.05), (0.0245, -0.2488, -0.05), (0.0245, -0.2488, 0.05), (-2.186e-08, -0.25, -0.05), (-2.186e-08, -0.25, 0.05), (-0.0245, -0.2488, -0.05), (-0.0245, -0.2488, 0.05), (-0.04877, -0.2452, -0.05), (-0.04877, -0.2452, 0.05), (-0.07257, -0.2392, -0.05), (-0.07257, -0.2392, 0.05), (-0.09567, -0.231, -0.05), (-0.09567, -0.231, 0.05), (-0.1178, -0.2205, -0.05), (-0.1178, -0.2205, 0.05), (-0.1389, -0.2079, -0.05), (-0.1389, -0.2079, 0.05), (-0.1586, -0.1933, -0.05), (-0.1586, -0.1933, 0.05), (-0.1768, -0.1768, -0.05), (-0.1768, -0.1768, 0.05), (-0.1933, -0.1586, -0.05), (-0.1933, -0.1586, 0.05), (-0.2079, -0.1389, -0.05), (-0.2079, -0.1389, 0.05), (-0.2205, -0.1178, -0.05), (-0.2205, -0.1178, 0.05), (-0.231, -0.09567, -0.05), (-0.231, -0.09567, 0.05), (-0.2392, -0.07257, -0.05), (-0.2392, -0.07257, 0.05), (-0.2452, -0.04877, -0.05), (-0.2452, -0.04877, 0.05), (-0.2488, -0.0245, -0.05), (-0.2488, -0.0245, 0.05), (-0.25, 2.981e-09, -0.05), (-0.25, 2.981e-09, 0.05), (-0.2488, 0.0245, -0.05), (-0.2488, 0.0245, 0.05), (-0.2452, 0.04877, -0.05), (-0.2452, 0.04877, 0.05), (-0.2392, 0.07257, -0.05), (-0.2392, 0.07257, 0.05), (-0.231, 0.09567, -0.05), (-0.231, 0.09567, 0.05), (-0.2205, 0.1178, -0.05), (-0.2205, 0.1178, 0.05), (-0.2079, 0.1389, -0.05), (-0.2079, 0.1389, 0.05), (-0.1933, 0.1586, -0.05), (-0.1933, 0.1586, 0.05), (-0.1768, 0.1768, -0.05), (-0.1768, 0.1768, 0.05), (-0.1586, 0.1933, -0.05), (-0.1586, 0.1933, 0.05), (-0.1389, 0.2079, -0.05), (-0.1389, 0.2079, 0.05), (-0.1178, 0.2205, -0.05), (-0.1178, 0.2205, 0.05), (-0.09567, 0.231, -0.05), (-0.09567, 0.231, 0.05), (-0.07257, 0.2392, -0.05), (-0.07257, 0.2392, 0.05), (-0.04877, 0.2452, -0.05), (-0.04877, 0.2452, 0.05), (-0.0245, 0.2488, -0.05), (-0.0245, 0.2488, 0.05)], [], [(0, 1, 3, 2), (2, 3, 5, 4), (4, 5, 7, 6), (6, 7, 9, 8), (8, 9, 11, 10), (10, 11, 13, 12), (12, 13, 15, 14), (14, 15, 17, 16), (16, 17, 19, 18), (18, 19, 21, 20), (20, 21, 23, 22), (22, 23, 25, 24), (24, 25, 27, 26), (26, 27, 29, 28), (28, 29, 31, 30), (30, 31, 33, 32), (32, 33, 35, 34), (34, 35, 37, 36), (36, 37, 39, 38), (38, 39, 41, 40), (40, 41, 43, 42), (42, 43, 45, 44), (44, 45, 47, 46), (46, 47, 49, 48), (48, 49, 51, 50), (50, 51, 53, 52), (52, 53, 55, 54), (54, 55, 57, 56), (56, 57, 59, 58), (58, 59, 61, 60), (60, 61, 63, 62), (62, 63, 65, 64), (64, 65, 67, 66), (66, 67, 69, 68), (68, 69, 71, 70), (70, 71, 73, 72), (72, 73, 75, 74), (74, 75, 77, 76), (76, 77, 79, 78), (78, 79, 81, 80), (80, 81, 83, 82), (82, 83, 85, 84), (84, 85, 87, 86), (86, 87, 89, 88), (88, 89, 91, 90), (90, 91, 93, 92), (92, 93, 95, 94), (94, 95, 97, 96), (96, 97, 99, 98), (98, 99, 101, 100), (100, 101, 103, 102), (102, 103, 105, 104), (104, 105, 107, 106), (106, 107, 109, 108), (108, 109, 111, 110), (110, 111, 113, 112), (112, 113, 115, 114), (114, 115, 117, 116), (116, 117, 119, 118), (118, 119, 121, 120), (120, 121, 123, 122), (122, 123, 125, 124), (3, 1, 127, 125, 123, 121, 119, 117, 115, 113, 111, 109, 107, 105, 103, 101, 99, 97, 95, 93, 91, 89, 87, 85, 83, 81, 79, 77, 75, 73, 71, 69, 67, 65, 63, 61, 59, 57, 55, 53, 51, 49, 47, 45, 43, 41, 39, 37, 35, 33, 31, 29, 27, 25, 23, 21, 19, 17, 15, 13, 11, 9, 7, 5), (124, 125, 127, 126), (126, 127, 1, 0), (0, 2, 4, 6, 8, 10, 12, 14, 16, 18, 20, 22, 24, 26, 28, 30, 32, 34, 36, 38, 40, 42, 44, 46, 48, 50, 52, 54, 56, 58, 60, 62, 64, 66, 68, 70, 72, 74, 76, 78, 80, 82, 84, 86, 88, 90, 92, 94, 96, 98, 100, 102, 104, 106, 108, 110, 112, 114, 116, 118, 120, 122, 124, 126)])
_uv = me_004.uv_layers.new(name='UVКарта')
_uv.uv.foreach_set('vector', [1.0, 0.5, 1.0, 1.0, 0.9844, 1.0, 0.9844, 0.5, 0.9844, 0.5, 0.9844, 1.0, 0.9688, 1.0, 0.9688, 0.5, 0.9688, 0.5, 0.9688, 1.0, 0.9531, 1.0, 0.9531, 0.5, 0.9531, 0.5, 0.9531, 1.0, 0.9375, 1.0, 0.9375, 0.5, 0.9375, 0.5, 0.9375, 1.0, 0.9219, 1.0, 0.9219, 0.5, 0.9219, 0.5, 0.9219, 1.0, 0.9062, 1.0, 0.9062, 0.5, 0.9062, 0.5, 0.9062, 1.0, 0.8906, 1.0, 0.8906, 0.5, 0.8906, 0.5, 0.8906, 1.0, 0.875, 1.0, 0.875, 0.5, 0.875, 0.5, 0.875, 1.0, 0.8594, 1.0, 0.8594, 0.5, 0.8594, 0.5, 0.8594, 1.0, 0.8438, 1.0, 0.8438, 0.5, 0.8438, 0.5, 0.8438, 1.0, 0.8281, 1.0, 0.8281, 0.5, 0.8281, 0.5, 0.8281, 1.0, 0.8125, 1.0, 0.8125, 0.5, 0.8125, 0.5, 0.8125, 1.0, 0.7969, 1.0, 0.7969, 0.5, 0.7969, 0.5, 0.7969, 1.0, 0.7812, 1.0, 0.7812, 0.5, 0.7812, 0.5, 0.7812, 1.0, 0.7656, 1.0, 0.7656, 0.5, 0.7656, 0.5, 0.7656, 1.0, 0.75, 1.0, 0.75, 0.5, 0.75, 0.5, 0.75, 1.0, 0.7344, 1.0, 0.7344, 0.5, 0.7344, 0.5, 0.7344, 1.0, 0.7188, 1.0, 0.7188, 0.5, 0.7188, 0.5, 0.7188, 1.0, 0.7031, 1.0, 0.7031, 0.5, 0.7031, 0.5, 0.7031, 1.0, 0.6875, 1.0, 0.6875, 0.5, 0.6875, 0.5, 0.6875, 1.0, 0.6719, 1.0, 0.6719, 0.5, 0.6719, 0.5, 0.6719, 1.0, 0.6562, 1.0, 0.6562, 0.5, 0.6562, 0.5, 0.6562, 1.0, 0.6406, 1.0, 0.6406, 0.5, 0.6406, 0.5, 0.6406, 1.0, 0.625, 1.0, 0.625, 0.5, 0.625, 0.5, 0.625, 1.0, 0.6094, 1.0, 0.6094, 0.5, 0.6094, 0.5, 0.6094, 1.0, 0.5938, 1.0, 0.5938, 0.5, 0.5938, 0.5, 0.5938, 1.0, 0.5781, 1.0, 0.5781, 0.5, 0.5781, 0.5, 0.5781, 1.0, 0.5625, 1.0, 0.5625, 0.5, 0.5625, 0.5, 0.5625, 1.0, 0.5469, 1.0, 0.5469, 0.5, 0.5469, 0.5, 0.5469, 1.0, 0.5312, 1.0, 0.5312, 0.5, 0.5312, 0.5, 0.5312, 1.0, 0.5156, 1.0, 0.5156, 0.5, 0.5156, 0.5, 0.5156, 1.0, 0.5, 1.0, 0.5, 0.5, 0.5, 0.5, 0.5, 1.0, 0.4844, 1.0, 0.4844, 0.5, 0.4844, 0.5, 0.4844, 1.0, 0.4688, 1.0, 0.4688, 0.5, 0.4688, 0.5, 0.4688, 1.0, 0.4531, 1.0, 0.4531, 0.5, 0.4531, 0.5, 0.4531, 1.0, 0.4375, 1.0, 0.4375, 0.5, 0.4375, 0.5, 0.4375, 1.0, 0.4219, 1.0, 0.4219, 0.5, 0.4219, 0.5, 0.4219, 1.0, 0.4062, 1.0, 0.4062, 0.5, 0.4062, 0.5, 0.4062, 1.0, 0.3906, 1.0, 0.3906, 0.5, 0.3906, 0.5, 0.3906, 1.0, 0.375, 1.0, 0.375, 0.5, 0.375, 0.5, 0.375, 1.0, 0.3594, 1.0, 0.3594, 0.5, 0.3594, 0.5, 0.3594, 1.0, 0.3438, 1.0, 0.3438, 0.5, 0.3438, 0.5, 0.3438, 1.0, 0.3281, 1.0, 0.3281, 0.5, 0.3281, 0.5, 0.3281, 1.0, 0.3125, 1.0, 0.3125, 0.5, 0.3125, 0.5, 0.3125, 1.0, 0.2969, 1.0, 0.2969, 0.5, 0.2969, 0.5, 0.2969, 1.0, 0.2812, 1.0, 0.2812, 0.5, 0.2812, 0.5, 0.2812, 1.0, 0.2656, 1.0, 0.2656, 0.5, 0.2656, 0.5, 0.2656, 1.0, 0.25, 1.0, 0.25, 0.5, 0.25, 0.5, 0.25, 1.0, 0.2344, 1.0, 0.2344, 0.5, 0.2344, 0.5, 0.2344, 1.0, 0.2188, 1.0, 0.2188, 0.5, 0.2188, 0.5, 0.2188, 1.0, 0.2031, 1.0, 0.2031, 0.5, 0.2031, 0.5, 0.2031, 1.0, 0.1875, 1.0, 0.1875, 0.5, 0.1875, 0.5, 0.1875, 1.0, 0.1719, 1.0, 0.1719, 0.5, 0.1719, 0.5, 0.1719, 1.0, 0.1562, 1.0, 0.1562, 0.5, 0.1562, 0.5, 0.1562, 1.0, 0.1406, 1.0, 0.1406, 0.5, 0.1406, 0.5, 0.1406, 1.0, 0.125, 1.0, 0.125, 0.5, 0.125, 0.5, 0.125, 1.0, 0.1094, 1.0, 0.1094, 0.5, 0.1094, 0.5, 0.1094, 1.0, 0.09375, 1.0, 0.09375, 0.5, 0.09375, 0.5, 0.09375, 1.0, 0.07812, 1.0, 0.07812, 0.5, 0.07812, 0.5, 0.07812, 1.0, 0.0625, 1.0, 0.0625, 0.5, 0.0625, 0.5, 0.0625, 1.0, 0.04688, 1.0, 0.04688, 0.5, 0.04688, 0.5, 0.04688, 1.0, 0.03125, 1.0, 0.03125, 0.5, 0.2735, 0.4888, 0.25, 0.49, 0.2265, 0.4888, 0.2032, 0.4854, 0.1803, 0.4797, 0.1582, 0.4717, 0.1369, 0.4617, 0.1167, 0.4496, 0.09775, 0.4355, 0.08029, 0.4197, 0.06448, 0.4023, 0.05045, 0.3833, 0.03834, 0.3631, 0.02827, 0.3418, 0.02033, 0.3197, 0.01461, 0.2968, 0.01116, 0.2735, 0.01, 0.25, 0.01116, 0.2265, 0.01461, 0.2032, 0.02033, 0.1803, 0.02827, 0.1582, 0.03834, 0.1369, 0.05045, 0.1167, 0.06448, 0.09775, 0.08029, 0.08029, 0.09775, 0.06448, 0.1167, 0.05045, 0.1369, 0.03834, 0.1582, 0.02827, 0.1803, 0.02033, 0.2032, 0.01461, 0.2265, 0.01116, 0.25, 0.01, 0.2735, 0.01116, 0.2968, 0.01461, 0.3197, 0.02033, 0.3418, 0.02827, 0.3631, 0.03834, 0.3833, 0.05045, 0.4023, 0.06448, 0.4197, 0.08029, 0.4355, 0.09775, 0.4496, 0.1167, 0.4617, 0.1369, 0.4717, 0.1582, 0.4797, 0.1803, 0.4854, 0.2032, 0.4888, 0.2265, 0.49, 0.25, 0.4888, 0.2735, 0.4854, 0.2968, 0.4797, 0.3197, 0.4717, 0.3418, 0.4617, 0.3631, 0.4496, 0.3833, 0.4355, 0.4023, 0.4197, 0.4197, 0.4023, 0.4355, 0.3833, 0.4496, 0.3631, 0.4617, 0.3418, 0.4717, 0.3197, 0.4797, 0.2968, 0.4854, 0.03125, 0.5, 0.03125, 1.0, 0.01562, 1.0, 0.01562, 0.5, 0.01562, 0.5, 0.01562, 1.0, 0.0, 1.0, 0.0, 0.5, 0.75, 0.49, 0.7735, 0.4888, 0.7968, 0.4854, 0.8197, 0.4797, 0.8418, 0.4717, 0.8631, 0.4617, 0.8833, 0.4496, 0.9023, 0.4355, 0.9197, 0.4197, 0.9355, 0.4023, 0.9496, 0.3833, 0.9617, 0.3631, 0.9717, 0.3418, 0.9797, 0.3197, 0.9854, 0.2968, 0.9888, 0.2735, 0.99, 0.25, 0.9888, 0.2265, 0.9854, 0.2032, 0.9797, 0.1803, 0.9717, 0.1582, 0.9617, 0.1369, 0.9496, 0.1167, 0.9355, 0.09775, 0.9197, 0.08029, 0.9023, 0.06448, 0.8833, 0.05045, 0.8631, 0.03834, 0.8418, 0.02827, 0.8197, 0.02033, 0.7968, 0.01461, 0.7735, 0.01116, 0.75, 0.01, 0.7265, 0.01116, 0.7032, 0.01461, 0.6803, 0.02033, 0.6582, 0.02827, 0.6369, 0.03834, 0.6167, 0.05045, 0.5977, 0.06448, 0.5803, 0.08029, 0.5645, 0.09775, 0.5504, 0.1167, 0.5383, 0.1369, 0.5283, 0.1582, 0.5203, 0.1803, 0.5146, 0.2032, 0.5112, 0.2265, 0.51, 0.25, 0.5112, 0.2735, 0.5146, 0.2968, 0.5203, 0.3197, 0.5283, 0.3418, 0.5383, 0.3631, 0.5504, 0.3833, 0.5645, 0.4023, 0.5803, 0.4197, 0.5977, 0.4355, 0.6167, 0.4496, 0.6369, 0.4617, 0.6582, 0.4717, 0.6803, 0.4797, 0.7032, 0.4854, 0.7265, 0.4888])
me_004.materials.append(mat_001)
me_004.use_remesh_fix_poles = True
me_004.use_remesh_preserve_attributes = False
me_004.update()
me_001_1 = bpy.data.meshes.new('Куб.001')
me_001_1.from_pydata([(-0.015, -0.015, -0.015), (-0.015, -0.015, 0.015), (0.015, -0.015, -0.015), (0.015, -0.015, 0.015), (-0.003353, 0.015, -0.003353), (-0.015, -0.01046, -0.015), (-0.003353, 0.015, 0.003353), (-0.015, -0.01046, 0.015), (0.003353, 0.015, -0.0141), (0.015, -0.01046, -0.015), (0.015, -0.01046, 0.015), (0.003353, 0.015, 0.003353)], [], [(4, 6, 11, 8), (10, 7, 1, 3), (2, 3, 1, 0), (0, 1, 7, 5), (9, 10, 3, 2), (6, 4, 5, 7), (9, 5, 4, 8), (7, 10, 11, 6), (10, 9, 8, 11), (5, 9, 2, 0)])
_uv = me_001_1.uv_layers.new(name='UVКарта')
_uv.uv.foreach_set('vector', [0.4721, 0.3471, 0.5279, 0.3471, 0.5279, 0.4029, 0.4721, 0.4029, 0.625, 0.5971, 0.875, 0.5971, 0.875, 0.75, 0.625, 0.75, 0.375, 0.75, 0.625, 0.75, 0.625, 1.0, 0.375, 1.0, 0.375, 0.0, 0.625, 0.0, 0.625, 0.1529, 0.375, 0.1529, 0.375, 0.5971, 0.625, 0.5971, 0.625, 0.75, 0.375, 0.75, 0.5279, 0.3471, 0.4721, 0.3471, 0.375, 0.1529, 0.625, 0.1529, 0.375, 0.5, 0.375, 0.25, 0.4721, 0.3471, 0.4721, 0.4029, 0.625, 0.25, 0.625, 0.5, 0.5279, 0.4029, 0.5279, 0.3471, 0.625, 0.5971, 0.375, 0.5971, 0.4721, 0.4029, 0.5279, 0.4029, 0.125, 0.5971, 0.375, 0.5971, 0.375, 0.75, 0.125, 0.75])
me_001_1.materials.append(mat_005)
me_001_1.use_remesh_fix_poles = True
me_001_1.use_remesh_preserve_attributes = False
me_001_1.update()
me_002_1 = bpy.data.meshes.new('Куб.002')
me_002_1.from_pydata([(-0.015, -0.015, -0.015), (-0.015, -0.015, 0.015), (-0.015, 0.015, -0.015), (-0.015, 0.015, 0.015), (0.015, -0.015, -0.015), (0.015, -0.015, 0.015), (0.015, 0.015, -0.015), (0.015, 0.015, 0.015)], [], [(0, 1, 3, 2), (2, 3, 7, 6), (6, 7, 5, 4), (4, 5, 1, 0), (2, 6, 4, 0), (7, 3, 1, 5)])
_uv = me_002_1.uv_layers.new(name='UVКарта')
_uv.uv.foreach_set('vector', [0.375, 0.0, 0.625, 0.0, 0.625, 0.25, 0.375, 0.25, 0.375, 0.25, 0.625, 0.25, 0.625, 0.5, 0.375, 0.5, 0.375, 0.5, 0.625, 0.5, 0.625, 0.75, 0.375, 0.75, 0.375, 0.75, 0.625, 0.75, 0.625, 1.0, 0.375, 1.0, 0.125, 0.5, 0.375, 0.5, 0.375, 0.75, 0.125, 0.75, 0.625, 0.5, 0.875, 0.5, 0.875, 0.75, 0.625, 0.75])
me_002_1.materials.append(mat_004)
me_002_1.use_remesh_fix_poles = True
me_002_1.use_remesh_preserve_attributes = False
me_002_1.update()

# ---- objects
ob_x = bpy.data.objects.new('Цилиндр', me_x)
ob_001 = bpy.data.objects.new('Цилиндр.001', me_001)
ob_x_1 = bpy.data.objects.new('Куб', me_x_1)
ob_002 = bpy.data.objects.new('Цилиндр.002', me_002)
ob_004 = bpy.data.objects.new('Цилиндр.004', me_004)
ob_001_1 = bpy.data.objects.new('Куб.001', me_001_1)
ob_002_1 = bpy.data.objects.new('Куб.002', me_002_1)

# ---- transforms, parenting, visibility, modifiers, constraints
ob_x.location = (0.0, 0.0, 0.0)
ob_x.scale = (1.545, 1.545, 1.0)
ob_001.location = (0.0, 0.0, 0.05)
ob_001.scale = (1.545, 1.545, 1.0)
ob_x_1.location = (0.0, 0.0, 0.1205)
ob_x_1.scale = (1.0, 1.0, 0.1681)
ob_002.location = (0.0, 0.0, 0.1303)
ob_002.scale = (0.9332, 0.9332, 0.1248)
ob_004.location = (0.0, -0.3276, 0.1024)
ob_004.scale = (0.2042, 0.2042, 0.06426)
ob_001_1.location = (0.0, -0.3066, 0.1114)
ob_001_1.scale = (0.5503, 2.252, 0.3819)
ob_002_1.location = (3.899e-05, -0.0009803, 0.1287)
ob_002_1.scale = (13.87, 6.071, 1.0)

# ---- collection membership
col_collection.objects.link(ob_x)
col_collection.objects.link(ob_001)
col_collection.objects.link(ob_x_1)
col_collection.objects.link(ob_002)
col_collection.objects.link(ob_004)
col_collection.objects.link(ob_001_1)
col_collection.objects.link(ob_002_1)

# ---- scene / render settings (as saved in the file)
scene.frame_start = 1; scene.frame_end = 250; scene.frame_set(1)
scene.render.engine = 'BLENDER_EEVEE_NEXT'
scene.cycles.use_denoising = False
scene.cycles.samples = 128
scene.cycles.sampling_pattern = 'TABULATED_SOBOL'
scene.cycles.use_adaptive_sampling = False
scene.cycles.use_light_tree = False
scene.view_settings.view_transform = 'Filmic'
bpy.context.view_layer.update()

# ---- added for rendering (the .blend has no active camera and no usable light): camera, sun
cam_auto = bpy.data.cameras.new('AutoCamera')
cam_auto.lens = 50.0
cam_auto.sensor_width = 36.0
cam_auto.clip_end = 1000.0
ob_auto_camera = bpy.data.objects.new('AutoCamera', cam_auto)
scene.collection.objects.link(ob_auto_camera)
ob_auto_camera.location = (1.22285, -1.46743, 1.05788)
ob_auto_camera.rotation_euler = (1.09748, -7.21219e-08, 0.694738)
scene.camera = ob_auto_camera
light_auto_sun = bpy.data.lights.new('AutoSun', 'SUN')
light_auto_sun.energy = 3.0
light_auto_sun.angle = 0.0523599
ob_auto_sun = bpy.data.objects.new('AutoSun', light_auto_sun)
scene.collection.objects.link(ob_auto_sun)
ob_auto_sun.rotation_euler = (0.872665, 0.174533, 0.523599)
bpy.context.view_layer.update()
